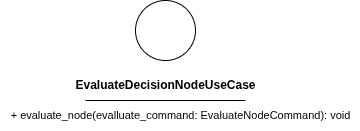

The diagram above was exported from draw.io. Its source (the exported page's mxGraphModel, read from the mxfile embedded in the PNG):
<mxGraphModel dx="942" dy="687" grid="1" gridSize="10" guides="1" tooltips="1" connect="1" arrows="1" fold="1" page="1" pageScale="1" pageWidth="850" pageHeight="1100" math="0" shadow="0">
  <root>
    <mxCell id="0" />
    <mxCell id="1" parent="0" />
    <mxCell id="2" value="" style="ellipse;whiteSpace=wrap;html=1;aspect=fixed;" parent="1" vertex="1">
      <mxGeometry x="180" y="150" width="60" height="60" as="geometry" />
    </mxCell>
    <mxCell id="3" value="&lt;b&gt;EvaluateDecisionNodeUseCase&lt;/b&gt;" style="text;html=1;align=center;verticalAlign=middle;resizable=0;points=[];autosize=1;strokeColor=none;fillColor=none;" parent="1" vertex="1">
      <mxGeometry x="110" y="220" width="200" height="30" as="geometry" />
    </mxCell>
    <mxCell id="4" value="" style="endArrow=none;html=1;" parent="1" edge="1">
      <mxGeometry width="50" height="50" relative="1" as="geometry">
        <mxPoint x="130" y="250" as="sourcePoint" />
        <mxPoint x="290" y="250" as="targetPoint" />
        <Array as="points">
          <mxPoint x="210" y="250" />
        </Array>
      </mxGeometry>
    </mxCell>
    <mxCell id="7" value="&lt;font style=&quot;font-size: 11px;&quot;&gt;+ evaluate_node(evalluate_command: EvaluateNodeCommand): void&lt;/font&gt;" style="text;html=1;align=center;verticalAlign=middle;resizable=0;points=[];autosize=1;strokeColor=none;fillColor=none;" parent="1" vertex="1">
      <mxGeometry x="45" y="250" width="360" height="30" as="geometry" />
    </mxCell>
  </root>
</mxGraphModel>